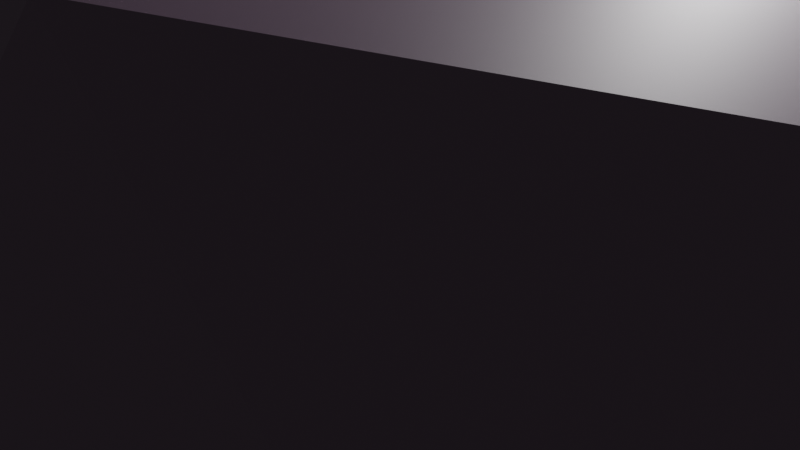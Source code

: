 # Source: rock.blend  (saved by Blender 2.80.75; exported with 4.5.12 LTS)
import bpy
from mathutils import Matrix  # noqa: F401  (used for matrix-valued properties, if any)

bpy.ops.wm.read_factory_settings(use_empty=True)
scene = bpy.context.scene
scene.name = 'Scene'

# ---- collections
col_collection = bpy.data.collections.new('Collection'); scene.collection.children.link(col_collection)

# ---- materials (node trees are filled in below, after node groups)
mat_material_001 = bpy.data.materials.new('Material.001')
mat_material_001.use_transparent_shadow = False

# ---- material node trees
mat_material_001.use_nodes = True; mat_material_001.node_tree.nodes.clear()
_N = mat_material_001.node_tree.nodes; _L = mat_material_001.node_tree.links
n0 = _N.new('ShaderNodeOutputMaterial'); n0.name = 'Material Output'; n0.location = (300, 300)
n1 = _N.new('ShaderNodeBsdfPrincipled'); n1.name = 'Principled BSDF'; n1.location = (10, 300)
n1.distribution = 'GGX'
n1.subsurface_method = 'BURLEY'
n1.inputs[0].default_value = (0.1532, 0.1034, 0.1512, 1.0)
n1.inputs[3].default_value = 1.45
n1.inputs[27].default_value = (0.0, 0.0, 0.0, 1.0)
n1.inputs[28].default_value = 1.0
_L.new(n1.outputs[0], n0.inputs[0])
n0.is_active_output = True

# ---- world
world_world = bpy.data.worlds.new('World'); scene.world = world_world
world_world.use_nodes = True; world_world.node_tree.nodes.clear()
_N = world_world.node_tree.nodes; _L = world_world.node_tree.links
n0 = _N.new('ShaderNodeOutputWorld'); n0.name = 'World Output'; n0.location = (300, 300)
n1 = _N.new('ShaderNodeBackground'); n1.name = 'Background'; n1.location = (10, 300)
n1.inputs[0].default_value = (0.05088, 0.05088, 0.05088, 1.0)
_L.new(n1.outputs[0], n0.inputs[0])
n0.is_active_output = True
world_world.color = (0.05088, 0.05088, 0.05088)
world_world.use_sun_shadow = False
world_world.sun_shadow_jitter_overblur = 0.0

# ---- cameras
cam_camera = bpy.data.cameras.new('Camera')
cam_camera.clip_end = 100.0
cam_camera.ortho_scale = 7.314

# ---- lights
light_light = bpy.data.lights.new('Light', 'POINT')
light_light.transmission_factor = 0.0
light_light.energy = 1000.0
light_light.shadow_soft_size = 0.1
light_light.shadow_maximum_resolution = 0.006
light_light.use_absolute_resolution = True

# ---- meshes
me_icosphere = bpy.data.meshes.new('Icosphere')
me_icosphere.from_pydata([(2.36, -7.263, 3.818), (-4.917, -3.572, 3.039), (-4.743, 3.446, 2.932), (1.701, 5.235, 2.752), (5.579, 0.0, 2.789), (0.0, 0.0, 7.498), (4.958, -3.602, 3.788), (-2.046, -6.298, 4.093), (-6.391, 0.0, 3.95), (-1.642, 5.054, 3.284), (4.453, 3.235, 3.402), (1.291, -3.974, 6.761), (3.858, 0.0, 6.242), (-2.344, -1.703, 4.688), (-3.058, 2.222, 6.117), (1.093, 3.363, 5.721), (6.316, 2.081, 0.0556), (6.331, 2.021, 0.0556), (7.639, -2.446, 0.0556), (7.641, -2.512, 0.0556), (4.382, -5.984, 0.0556), (4.344, -6.037, 0.0556), (0.03436, -7.065, 0.0556), (-0.0278, -7.052, 0.0556), (-4.387, -6.086, 0.0556), (-4.429, -6.037, 0.0556), (4.25, 5.802, 0.0556), (0.03436, 7.435, 0.0556), (4.195, 5.832, 0.0556), (-0.0278, 7.439, 0.0556), (-4.659, 6.46, 0.0556), (-4.711, 6.426, 0.0556), (-6.897, 2.277, 0.0556), (-6.931, 2.223, 0.0556), (-7.471, -2.464, 0.0556), (-7.503, -2.409, 0.0556)], [], [(0, 6, 11), (1, 7, 13), (2, 8, 14), (3, 9, 15), (4, 10, 12), (12, 15, 5), (12, 10, 15), (10, 3, 15), (15, 14, 5), (15, 9, 14), (9, 2, 14), (14, 13, 5), (14, 8, 13), (8, 1, 13), (13, 11, 5), (13, 7, 11), (7, 0, 11), (11, 12, 5), (11, 6, 12), (6, 4, 12), (22, 21, 0), (18, 19, 20, 21, 22, 23, 24, 25, 34, 35, 33, 32, 31, 30, 29, 27, 28, 26, 16, 17), (16, 26, 10), (28, 27, 3), (19, 18, 4, 6), (33, 35, 8), (32, 33, 8, 2), (25, 24, 7, 1), (21, 20, 6, 0), (18, 17, 4), (24, 23, 7), (20, 19, 6), (31, 32, 2), (29, 30, 9), (26, 28, 3, 10), (30, 31, 2, 9), (17, 16, 10, 4), (35, 34, 1, 8), (34, 25, 1), (27, 29, 9, 3), (23, 22, 0, 7)])
_uv = me_icosphere.uv_layers.new(name='UVMap')
_uv.uv.foreach_set('vector', [0.8182, 0.3149, 0.7273, 0.3149, 0.7727, 0.3937, 1.0, 0.3149, 0.9091, 0.3149, 0.9545, 0.3937, 0.2727, 0.3149, 0.1818, 0.3149, 0.2273, 0.3937, 0.4545, 0.3149, 0.3636, 0.3149, 0.4091, 0.3937, 0.6364, 0.3149, 0.5455, 0.3149, 0.5909, 0.3937, 0.5909, 0.3937, 0.5, 0.3937, 0.5455, 0.4724, 0.5909, 0.3937, 0.5455, 0.3149, 0.5, 0.3937, 0.5455, 0.3149, 0.4545, 0.3149, 0.5, 0.3937, 0.4091, 0.3937, 0.3182, 0.3937, 0.3636, 0.4724, 0.4091, 0.3937, 0.3636, 0.3149, 0.3182, 0.3937, 0.3636, 0.3149, 0.2727, 0.3149, 0.3182, 0.3937, 0.2273, 0.3937, 0.1364, 0.3937, 0.1818, 0.4724, 0.2273, 0.3937, 0.1818, 0.3149, 0.1364, 0.3937, 0.1818, 0.3149, 0.09091, 0.3149, 0.1364, 0.3937, 0.9545, 0.3937, 0.8636, 0.3937, 0.9091, 0.4724, 0.9545, 0.3937, 0.9091, 0.3149, 0.8636, 0.3937, 0.9091, 0.3149, 0.8182, 0.3149, 0.8636, 0.3937, 0.7727, 0.3937, 0.6818, 0.3937, 0.7273, 0.4724, 0.7727, 0.3937, 0.7273, 0.3149, 0.6818, 0.3937, 0.7273, 0.3149, 0.6364, 0.3149, 0.6818, 0.3937, 0.863, 0.2373, 0.7734, 0.2373, 0.8182, 0.3149, 0.7664, 0.5403, 0.7661, 0.5398, 0.7337, 0.5472, 0.7332, 0.5472, 0.7104, 0.5797, 0.7103, 0.5804, 0.6985, 0.626, 0.6986, 0.6267, 0.7066, 0.677, 0.7068, 0.6776, 0.7351, 0.7019, 0.7356, 0.7019, 0.7675, 0.7086, 0.7679, 0.7083, 0.7917, 0.6726, 0.7919, 0.672, 0.7993, 0.6241, 0.7994, 0.6234, 0.7866, 0.581, 0.7864, 0.5805, 0.5902, 0.2375, 0.5007, 0.2375, 0.5455, 0.3149, 0.4991, 0.2378, 0.41, 0.2378, 0.4545, 0.3149, 0.6825, 0.2373, 0.6809, 0.2378, 0.6364, 0.3149, 0.7273, 0.3149, 0.2266, 0.2373, 0.137, 0.2373, 0.1818, 0.3149, 0.2281, 0.2377, 0.2266, 0.2373, 0.1818, 0.3149, 0.2727, 0.3149, 0.9554, 0.2376, 0.9539, 0.2373, 0.9091, 0.3149, 1.0, 0.3149, 0.7734, 0.2373, 0.7721, 0.2373, 0.7273, 0.3149, 0.8182, 0.3149, 0.6809, 0.2378, 0.5918, 0.2378, 0.6364, 0.3149, 0.9539, 0.2373, 0.8643, 0.2373, 0.9091, 0.3149, 0.7721, 0.2373, 0.6825, 0.2373, 0.7273, 0.3149, 0.3173, 0.2377, 0.2281, 0.2377, 0.2727, 0.3149, 0.4083, 0.2375, 0.319, 0.2375, 0.3636, 0.3149, 0.5007, 0.2375, 0.4991, 0.2378, 0.4545, 0.3149, 0.5455, 0.3149, 0.319, 0.2375, 0.3173, 0.2377, 0.2727, 0.3149, 0.3636, 0.3149, 0.5918, 0.2378, 0.5902, 0.2375, 0.5455, 0.3149, 0.6364, 0.3149, 0.137, 0.2373, 0.1355, 0.2376, 0.09091, 0.3149, 0.1818, 0.3149, 0.1355, 0.2376, 0.04629, 0.2376, 0.09091, 0.3149, 0.41, 0.2378, 0.4083, 0.2375, 0.3636, 0.3149, 0.4545, 0.3149, 0.8643, 0.2373, 0.863, 0.2373, 0.8182, 0.3149, 0.9091, 0.3149])
me_icosphere.materials.append(mat_material_001)
me_icosphere.use_remesh_preserve_volume = False
me_icosphere.use_remesh_preserve_attributes = False
me_icosphere.use_mirror_vertex_groups = False
me_icosphere.update()

# ---- objects
ob_light = bpy.data.objects.new('Light', light_light)
ob_camera = bpy.data.objects.new('Camera', cam_camera)
ob_icosphere = bpy.data.objects.new('Icosphere', me_icosphere)

# ---- transforms, parenting, visibility, modifiers, constraints
ob_light.location = (4.076, 1.005, 5.904)
ob_light.rotation_euler = (0.6503, 0.05522, 1.866)
ob_light.lock_rotations_4d = False
ob_light.empty_display_type = 'ARROWS'
ob_light.color = (0.0, 0.0, 0.0, 0.0)
ob_light.lineart.crease_threshold = 0.0
ob_camera.location = (7.359, -6.926, 4.958)
ob_camera.rotation_euler = (1.109, 0.0, 0.8149)
ob_camera.lock_rotations_4d = False
ob_camera.empty_display_type = 'ARROWS'
ob_camera.color = (0.0, 0.0, 0.0, 0.0)
ob_camera.display_type = 'WIRE'
ob_camera.lineart.crease_threshold = 0.0
ob_icosphere.location = (0.0, 0.0, 0.0)
ob_icosphere.rotation_euler = (0.0, -0.0, 2.183)
ob_icosphere.lineart.crease_threshold = 0.0

# ---- collection membership
col_collection.objects.link(ob_light)
col_collection.objects.link(ob_camera)
col_collection.objects.link(ob_icosphere)

# ---- scene / render settings (as saved in the file)
scene.camera = ob_camera
scene.frame_start = 1; scene.frame_end = 250; scene.frame_set(1)
scene.render.engine = 'BLENDER_EEVEE_NEXT'
scene.cycles.use_denoising = False
scene.cycles.samples = 128
scene.cycles.sampling_pattern = 'TABULATED_SOBOL'
scene.cycles.use_adaptive_sampling = False
scene.cycles.use_light_tree = False
scene.view_settings.view_transform = 'Filmic'
bpy.context.view_layer.update()

